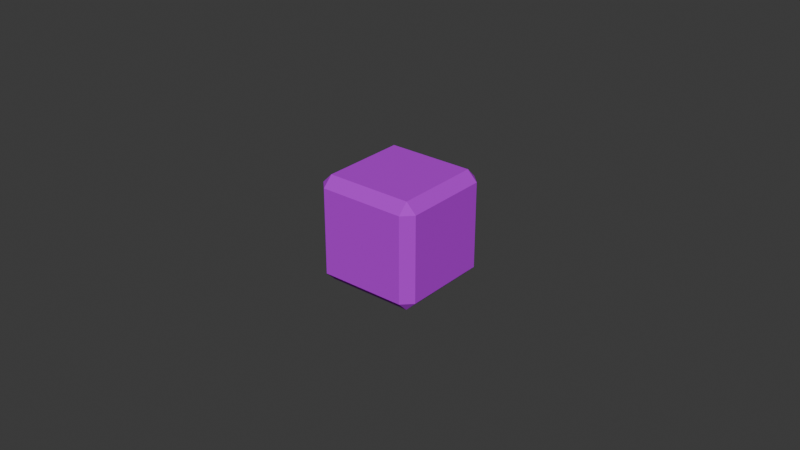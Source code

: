 # Source: cubes.blend  (saved by Blender 4.5.90; exported with 4.5.12 LTS)
import bpy
from mathutils import Matrix  # noqa: F401  (used for matrix-valued properties, if any)

bpy.ops.wm.read_factory_settings(use_empty=True)
scene = bpy.context.scene
scene.name = 'Scene'

# ---- collections
col_collection = bpy.data.collections.new('Collection'); scene.collection.children.link(col_collection)
col_secondary_cube = bpy.data.collections.new('secondary_cube'); scene.collection.children.link(col_secondary_cube)

# ---- images (referenced by path relative to the original .blend; pixels are not part of the script)
import os
ASSET_DIR = os.environ.get("B2B_ASSET_DIR", "")  # directory of the original .blend (textures are referenced by path, not embedded)
HERE = os.path.dirname(os.path.abspath(__file__))  # packed textures are extracted next to this script under _unpacked/

def load_image(name, relpath, width, height, colorspace="sRGB"):
    """Load a texture the original file referenced (path relative to the .blend, or extracted next to this script)."""
    p = next((c for c in (os.path.join(HERE, relpath), os.path.join(ASSET_DIR, relpath)) if relpath and os.path.exists(c)), "")
    if p:
        img = bpy.data.images.load(p, check_existing=True)
        img.name = name
    else:  # same state as the original file: an image datablock whose file is absent (Cycles renders it pink)
        img = bpy.data.images.new(name, width, height)
        img.source = "FILE"
        img.filepath = "//" + (relpath or name)
    img.colorspace_settings.name = colorspace
    return img
img_bits_png = load_image('bits.png', 'bits.png', 1024, 1024, 'sRGB')

# ---- materials (node trees are filled in below, after node groups)
mat_material = bpy.data.materials.new('Material')
mat_material.alpha_threshold = 0.0
mat_material.roughness = 0.5
mat_material.line_color = (0.0, 0.0, 0.0, 1.0)
mat_texture = bpy.data.materials.new('texture')

# ---- node groups
ng_smooth_by_angle = bpy.data.node_groups.new('Smooth by Angle', 'GeometryNodeTree')
_s = ng_smooth_by_angle.interface.new_socket(name='Mesh', in_out='OUTPUT', socket_type='NodeSocketGeometry')
_s = ng_smooth_by_angle.interface.new_socket(name='Mesh', in_out='INPUT', socket_type='NodeSocketGeometry')
_s = ng_smooth_by_angle.interface.new_socket(name='Angle', in_out='INPUT', socket_type='NodeSocketFloat')
_s.subtype = 'ANGLE'
_s.default_value = 0.5236
_s.min_value = 0.0
_s.max_value = 3.142
_s.description = 'Maximum face angle for smooth edges'
_s = ng_smooth_by_angle.interface.new_socket(name='Ignore Sharpness', in_out='INPUT', socket_type='NodeSocketBool')
_s.force_non_field = True
ng_smooth_by_angle.description = 'Set the sharpness of mesh edges based on the angle between the neighboring faces'
ng_smooth_by_angle.is_modifier = True
_N = ng_smooth_by_angle.nodes; _L = ng_smooth_by_angle.links
n0 = _N.new('GeometryNodeSetShadeSmooth'); n0.name = 'Set Shade Smooth'; n0.location = (120, -80)
n0.domain = 'EDGE'
n1 = _N.new('GeometryNodeSetShadeSmooth'); n1.name = 'Set Shade Smooth.001'; n1.location = (300, -80)
n2 = _N.new('NodeGroupOutput'); n2.name = 'Group Output'; n2.location = (480, -80)
n3 = _N.new('GeometryNodeInputMeshEdgeAngle'); n3.name = 'Edge Angle'; n3.location = (-440, -240)
n4 = _N.new('NodeGroupInput'); n4.name = 'Group Input'; n4.location = (-80, -80)
n5 = _N.new('GeometryNodeInputEdgeSmooth'); n5.name = 'Is Edge Smooth'; n5.location = (-260, -120)
n6 = _N.new('GeometryNodeInputShadeSmooth'); n6.name = 'Is Shade Smooth'; n6.location = (-440, -397)
n7 = _N.new('FunctionNodeCompare'); n7.name = 'Compare'; n7.location = (-260, -260)
n7.operation = 'LESS_EQUAL'
n7.inputs[6].default_value = (0.0, 0.0, 0.0, 0.0)
n7.inputs[7].default_value = (0.0, 0.0, 0.0, 0.0)
n8 = _N.new('FunctionNodeBooleanMath'); n8.name = 'Boolean Math.001'; n8.location = (-80, -260)
n9 = _N.new('NodeGroupInput'); n9.name = 'Group Input.001'; n9.location = (-440, -329)
n10 = _N.new('NodeGroupInput'); n10.name = 'Group Input.002'; n10.location = (-259, -189)
n11 = _N.new('FunctionNodeBooleanMath'); n11.name = 'Boolean Math'; n11.location = (-80, -149)
n11.operation = 'OR'
n12 = _N.new('FunctionNodeBooleanMath'); n12.name = 'Boolean Math.002'; n12.location = (-260, -380)
n12.operation = 'OR'
n13 = _N.new('NodeGroupInput'); n13.name = 'Group Input.003'; n13.location = (-440, -460)
_L.new(n3.outputs[0], n7.inputs[0])
_L.new(n1.outputs[0], n2.inputs[0])
_L.new(n9.outputs[1], n7.inputs[1])
_L.new(n7.outputs[0], n8.inputs[0])
_L.new(n4.outputs[0], n0.inputs[0])
_L.new(n0.outputs[0], n1.inputs[0])
_L.new(n8.outputs[0], n0.inputs[2])
_L.new(n10.outputs[2], n11.inputs[1])
_L.new(n5.outputs[0], n11.inputs[0])
_L.new(n11.outputs[0], n0.inputs[1])
_L.new(n13.outputs[2], n12.inputs[1])
_L.new(n6.outputs[0], n12.inputs[0])
_L.new(n12.outputs[0], n8.inputs[1])
n2.is_active_output = True

# ---- material node trees
mat_material.use_nodes = True; mat_material.node_tree.nodes.clear()
_N = mat_material.node_tree.nodes; _L = mat_material.node_tree.links
n0 = _N.new('ShaderNodeOutputMaterial'); n0.name = 'Material Output'; n0.location = (200, 100)
n1 = _N.new('ShaderNodeBsdfPrincipled'); n1.name = 'Principled BSDF'; n1.location = (-200, 100)
n1.inputs[3].default_value = 1.45
_L.new(n1.outputs[0], n0.inputs[0])
n0.is_active_output = True
mat_texture.use_nodes = True; mat_texture.node_tree.nodes.clear()
_N = mat_texture.node_tree.nodes; _L = mat_texture.node_tree.links
n0 = _N.new('ShaderNodeBsdfPrincipled'); n0.name = 'Principled BSDF'; n0.location = (-200, 100)
n0.inputs[2].default_value = 0.9206
n1 = _N.new('ShaderNodeOutputMaterial'); n1.name = 'Material Output'; n1.location = (200, 100)
n2 = _N.new('ShaderNodeTexImage'); n2.name = 'Image Texture'; n2.location = (-854, 122)
n2.image = img_bits_png
n3 = _N.new('ShaderNodeMix'); n3.name = 'Mix'; n3.location = (-442, 304)
n3.data_type = 'RGBA'
n3.blend_type = 'MULTIPLY'
n3.inputs[7].default_value = (0.01954, 0.02607, 0.5786, 1.0)
_L.new(n0.outputs[0], n1.inputs[0])
_L.new(n2.outputs[1], n0.inputs[4])
_L.new(n2.outputs[0], n3.inputs[6])
_L.new(n3.outputs[2], n0.inputs[0])
n1.is_active_output = True

# ---- world
world_world = bpy.data.worlds.new('World'); scene.world = world_world
world_world.use_nodes = True; world_world.node_tree.nodes.clear()
_N = world_world.node_tree.nodes; _L = world_world.node_tree.links
n0 = _N.new('ShaderNodeOutputWorld'); n0.name = 'World Output'; n0.location = (200, 100)
n1 = _N.new('ShaderNodeBackground'); n1.name = 'Background'; n1.location = (-200, 100)
n1.inputs[0].default_value = (0.05088, 0.05088, 0.05088, 1.0)
_L.new(n1.outputs[0], n0.inputs[0])
n0.is_active_output = True
world_world.color = (0.05088, 0.05088, 0.05088)
world_world.sun_shadow_jitter_overblur = 0.0

# ---- meshes
me_cube = bpy.data.meshes.new('Cube')
me_cube.from_pydata([(1.0, 1.0, 1.0), (1.0, 1.0, -1.0), (1.0, -1.0, 1.0), (1.0, -1.0, -1.0), (-1.0, 1.0, 1.0), (-1.0, 1.0, -1.0), (-1.0, -1.0, 1.0), (-1.0, -1.0, -1.0)], [], [(0, 4, 6, 2), (3, 2, 6, 7), (7, 6, 4, 5), (5, 1, 3, 7), (1, 0, 2, 3), (5, 4, 0, 1)])
_uv = me_cube.uv_layers.new(name='UVMap')
_uv.uv.foreach_set('vector', [0.625, 0.5, 0.875, 0.5, 0.875, 0.75, 0.625, 0.75, 0.375, 0.75, 0.625, 0.75, 0.625, 1.0, 0.375, 1.0, 0.375, 0.0, 0.625, 0.0, 0.625, 0.25, 0.375, 0.25, 0.125, 0.5, 0.375, 0.5, 0.375, 0.75, 0.125, 0.75, 0.375, 0.5, 0.625, 0.5, 0.625, 0.75, 0.375, 0.75, 0.375, 0.25, 0.625, 0.25, 0.625, 0.5, 0.375, 0.5])
me_cube.materials.append(mat_material)
me_cube.use_mirror_vertex_groups = False
me_cube.update()
me_cube_001 = bpy.data.meshes.new('Cube.001')
me_cube_001.from_pydata([(-0.2397, -0.2397, -0.2956), (-0.2397, -0.2956, -0.2397), (-0.2956, -0.2397, -0.2397), (-0.2397, -0.2956, 0.2397), (-0.2397, -0.2397, 0.2956), (-0.2956, -0.2397, 0.2397), (-0.2397, 0.2397, -0.2956), (-0.2956, 0.2397, -0.2397), (-0.2397, 0.2956, -0.2397), (-0.2397, 0.2397, 0.2956), (-0.2397, 0.2956, 0.2397), (-0.2956, 0.2397, 0.2397), (0.2397, -0.2397, -0.2956), (0.2956, -0.2397, -0.2397), (0.2397, -0.2956, -0.2397), (0.2397, -0.2397, 0.2956), (0.2397, -0.2956, 0.2397), (0.2956, -0.2397, 0.2397), (0.2397, 0.2397, -0.2956), (0.2397, 0.2956, -0.2397), (0.2956, 0.2397, -0.2397), (0.2397, 0.2397, 0.2956), (0.2956, 0.2397, 0.2397), (0.2397, 0.2956, 0.2397)], [], [(0, 1, 2), (3, 4, 5), (6, 7, 8), (9, 10, 11), (12, 13, 14), (15, 16, 17), (18, 19, 20), (21, 22, 23), (6, 0, 2, 7), (1, 3, 5, 2), (4, 9, 11, 5), (10, 8, 7, 11), (18, 6, 8, 19), (9, 21, 23, 10), (22, 20, 19, 23), (12, 18, 20, 13), (21, 15, 17, 22), (16, 14, 13, 17), (0, 12, 14, 1), (15, 4, 3, 16), (6, 18, 12, 0), (2, 5, 11, 7), (14, 16, 3, 1), (21, 9, 4, 15), (8, 10, 23, 19), (20, 22, 17, 13)])
me_cube_001.polygons.foreach_set('use_smooth', [True] * 26)
_uv = me_cube_001.uv_layers.new(name='UVMap')
_uv.uv.foreach_set('vector', [-0.3378, -0.6894, -0.4197, -0.6894, -0.3378, -0.7713, 2.181, 0.8807, 2.099, 0.9626, 2.099, 0.8807, 0.3653, -0.6894, 0.3653, -0.7713, 0.4472, -0.6894, 1.317, 0.9626, 1.233, 0.8807, 1.396, 0.8807, -0.3378, 0.01375, -0.3378, 0.1768, -0.4909, 0.156, -0.3594, 1.034, -0.5016, 0.8807, -0.3386, 0.8807, 0.3653, 0.01375, 0.5184, 0.156, 0.3653, 0.1768, 0.3869, 1.034, 0.3661, 0.8807, 0.5291, 0.8807, 0.3653, -0.6894, -0.3378, -0.6894, -0.3378, -0.7713, 0.3653, -0.7713, 2.181, 0.1775, 2.181, 0.8807, 2.099, 0.8807, 2.099, 0.1775, 2.099, 0.9626, 1.317, 0.9626, 1.396, 0.8807, 2.099, 0.8807, 1.233, 0.8807, 1.232, 0.1775, 1.396, 0.1775, 1.396, 0.8807, 0.3653, 0.01375, 0.3653, -0.6894, 0.4472, -0.6894, 0.5184, 0.156, 1.317, 0.9626, 0.3869, 1.034, 0.5291, 0.8807, 1.233, 0.8807, 0.3661, 0.8807, 0.3653, 0.1768, 0.5184, 0.156, 0.5291, 0.8807, -0.3378, 0.01375, 0.3653, 0.01375, 0.3653, 0.1768, -0.3378, 0.1768, 0.3869, 1.034, -0.3594, 1.034, -0.3386, 0.8807, 0.3661, 0.8807, -0.5016, 0.8807, -0.4909, 0.156, -0.3378, 0.1768, -0.3386, 0.8807, -0.3378, -0.6894, -0.3378, 0.01375, -0.4909, 0.156, -0.4197, -0.6894, -0.3594, 1.034, -1.205, 0.9626, -1.205, 0.8807, -0.5016, 0.8807, 0.3653, -0.6894, 0.3653, 0.01375, -0.3378, 0.01375, -0.3378, -0.6894, 2.099, 0.1775, 2.099, 0.8807, 1.396, 0.8807, 1.396, 0.1775, -0.4909, 0.156, -0.5016, 0.8807, -1.205, 0.8807, -1.205, 0.1775, 0.3869, 1.034, 0.3653, 1.748, -0.3378, 1.748, -0.3594, 1.034, 1.232, 0.1775, 1.233, 0.8807, 0.5291, 0.8807, 0.5184, 0.156, 0.3653, 0.1768, 0.3661, 0.8807, -0.3386, 0.8807, -0.3378, 0.1768])
me_cube_001.materials.append(mat_texture)
me_cube_001.update()

# ---- objects
ob_main_cube = bpy.data.objects.new('main_cube', me_cube)
ob_secondary = bpy.data.objects.new('secondary', me_cube_001)

# ---- transforms, parenting, visibility, modifiers, constraints
ob_main_cube.location = (0.0, 0.0, 0.0)
ob_main_cube.lock_rotations_4d = False
ob_main_cube.empty_display_type = 'ARROWS'
ob_main_cube.lineart.crease_threshold = 0.0
_m = ob_main_cube.modifiers.new('Wireframe', 'WIREFRAME')
_m.thickness = 0.07
ob_secondary.location = (0.0, 0.0, 0.0)
_m = ob_secondary.modifiers.new('Smooth by Angle', 'NODES')
_m.node_group = ng_smooth_by_angle
_m.use_pin_to_last = True
_m.show_group_selector = False

# ---- collection membership
col_collection.objects.link(ob_main_cube)
col_secondary_cube.objects.link(ob_secondary)
def _layer_coll(name, lc=None):
    lc = lc or bpy.context.view_layer.layer_collection
    for c in lc.children:
        if c.name == name: return c
        r = _layer_coll(name, c)
        if r: return r
_layer_coll('Collection').exclude = True

# ---- scene / render settings (as saved in the file)
scene.frame_start = 1; scene.frame_end = 250; scene.frame_set(1)
scene.render.engine = 'BLENDER_EEVEE_NEXT'
bpy.context.view_layer.update()

# ---- added for rendering (the .blend has no active camera and no usable light): camera, sun
cam_auto = bpy.data.cameras.new('AutoCamera')
cam_auto.lens = 50.0
cam_auto.sensor_width = 36.0
cam_auto.clip_end = 1000.0
ob_auto_camera = bpy.data.objects.new('AutoCamera', cam_auto)
scene.collection.objects.link(ob_auto_camera)
ob_auto_camera.location = (3.20507, -3.84609, 2.56406)
ob_auto_camera.rotation_euler = (1.09748, -7.21219e-08, 0.694738)
scene.camera = ob_auto_camera
light_auto_sun = bpy.data.lights.new('AutoSun', 'SUN')
light_auto_sun.energy = 3.0
light_auto_sun.angle = 0.0523599
ob_auto_sun = bpy.data.objects.new('AutoSun', light_auto_sun)
scene.collection.objects.link(ob_auto_sun)
ob_auto_sun.rotation_euler = (0.872665, 0.174533, 0.523599)
bpy.context.view_layer.update()
